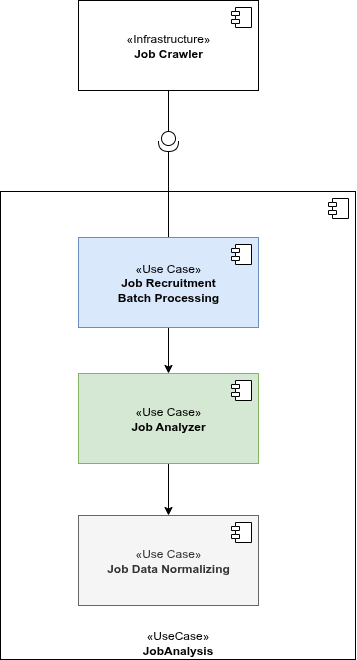

The diagram above was exported from draw.io. Its source (the exported page's mxGraphModel, read from the mxfile embedded in the PNG):
<mxGraphModel dx="3489" dy="1216" grid="0" gridSize="10" guides="1" tooltips="1" connect="1" arrows="1" fold="1" page="0" pageScale="1" pageWidth="850" pageHeight="1100" math="0" shadow="0">
  <root>
    <mxCell id="0" />
    <mxCell id="1" parent="0" />
    <mxCell id="2" value="&lt;div&gt;«UseCase»&lt;/div&gt;&lt;b&gt;JobAnalysis&lt;/b&gt;" style="html=1;dropTarget=0;whiteSpace=wrap;verticalAlign=bottom;" vertex="1" parent="1">
      <mxGeometry x="-627" y="1" width="355" height="468" as="geometry" />
    </mxCell>
    <mxCell id="3" value="" style="shape=module;jettyWidth=8;jettyHeight=4;" vertex="1" parent="2">
      <mxGeometry x="1" width="20" height="20" relative="1" as="geometry">
        <mxPoint x="-27" y="7" as="offset" />
      </mxGeometry>
    </mxCell>
    <mxCell id="4" value="«Infrastructure»&lt;br&gt;&lt;b&gt;Job Crawler&lt;/b&gt;" style="html=1;dropTarget=0;whiteSpace=wrap;" vertex="1" parent="1">
      <mxGeometry x="-549" y="-190" width="180" height="90" as="geometry" />
    </mxCell>
    <mxCell id="5" value="" style="shape=module;jettyWidth=8;jettyHeight=4;" vertex="1" parent="4">
      <mxGeometry x="1" width="20" height="20" relative="1" as="geometry">
        <mxPoint x="-27" y="7" as="offset" />
      </mxGeometry>
    </mxCell>
    <mxCell id="6" style="rounded=0;orthogonalLoop=1;jettySize=auto;html=1;" edge="1" source="8" target="11" parent="1">
      <mxGeometry relative="1" as="geometry">
        <mxPoint x="-458.9999999999998" y="164" as="targetPoint" />
      </mxGeometry>
    </mxCell>
    <mxCell id="7" style="rounded=0;orthogonalLoop=1;jettySize=auto;html=1;entryX=1;entryY=0.5;entryDx=0;entryDy=0;entryPerimeter=0;endArrow=none;endFill=0;" edge="1" source="8" target="15" parent="1">
      <mxGeometry relative="1" as="geometry">
        <mxPoint x="-176.85714285714266" y="-16.714285714285552" as="targetPoint" />
      </mxGeometry>
    </mxCell>
    <mxCell id="8" value="«Use Case»&lt;br&gt;&lt;b&gt;Job Recruitment&lt;/b&gt;&lt;div&gt;&lt;b&gt;Batch Processing&lt;/b&gt;&lt;/div&gt;" style="html=1;dropTarget=0;whiteSpace=wrap;fillColor=#dae8fc;strokeColor=#6c8ebf;" vertex="1" parent="1">
      <mxGeometry x="-549" y="47" width="180" height="90" as="geometry" />
    </mxCell>
    <mxCell id="9" value="" style="shape=module;jettyWidth=8;jettyHeight=4;" vertex="1" parent="8">
      <mxGeometry x="1" width="20" height="20" relative="1" as="geometry">
        <mxPoint x="-27" y="7" as="offset" />
      </mxGeometry>
    </mxCell>
    <mxCell id="10" style="edgeStyle=orthogonalEdgeStyle;rounded=0;orthogonalLoop=1;jettySize=auto;html=1;" edge="1" source="11" target="13" parent="1">
      <mxGeometry relative="1" as="geometry" />
    </mxCell>
    <mxCell id="11" value="«Use Case»&lt;br&gt;&lt;b&gt;Job Analyzer&lt;/b&gt;" style="html=1;dropTarget=0;whiteSpace=wrap;fillColor=#d5e8d4;strokeColor=#82b366;" vertex="1" parent="1">
      <mxGeometry x="-549" y="183" width="180" height="90" as="geometry" />
    </mxCell>
    <mxCell id="12" value="" style="shape=module;jettyWidth=8;jettyHeight=4;" vertex="1" parent="11">
      <mxGeometry x="1" width="20" height="20" relative="1" as="geometry">
        <mxPoint x="-27" y="7" as="offset" />
      </mxGeometry>
    </mxCell>
    <mxCell id="13" value="«Use Case»&lt;br&gt;&lt;b&gt;Job Data Normalizing&lt;/b&gt;" style="html=1;dropTarget=0;whiteSpace=wrap;fillColor=#f5f5f5;strokeColor=#666666;fontColor=#333333;" vertex="1" parent="1">
      <mxGeometry x="-549" y="325" width="180" height="90" as="geometry" />
    </mxCell>
    <mxCell id="14" value="" style="shape=module;jettyWidth=8;jettyHeight=4;" vertex="1" parent="13">
      <mxGeometry x="1" width="20" height="20" relative="1" as="geometry">
        <mxPoint x="-27" y="7" as="offset" />
      </mxGeometry>
    </mxCell>
    <mxCell id="15" value="" style="shape=providedRequiredInterface;html=1;verticalLabelPosition=bottom;sketch=0;rotation=90;" vertex="1" parent="1">
      <mxGeometry x="-469" y="-59" width="20" height="20" as="geometry" />
    </mxCell>
    <mxCell id="16" style="rounded=0;orthogonalLoop=1;jettySize=auto;html=1;entryX=0;entryY=0.5;entryDx=0;entryDy=0;entryPerimeter=0;endArrow=none;endFill=0;" edge="1" source="4" target="15" parent="1">
      <mxGeometry relative="1" as="geometry" />
    </mxCell>
  </root>
</mxGraphModel>